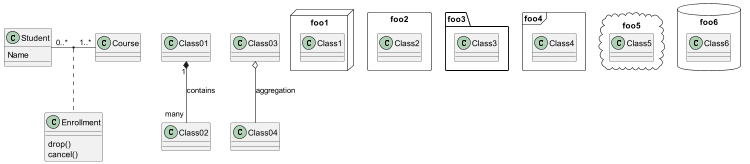

The diagram above was rendered by PlantUML. Its source (embedded in the PNG):
@startuml packages
scale 750 width
package foo1 <<Node>> {
class Class1
}
package foo2 <<Rectangle>> {
class Class2
}
package foo3 <<Folder>> {
class Class3
}
package foo4 <<Frame>> {
class Class4
}
package foo5 <<Cloud>> {
class Class5
}
package foo6 <<Database>> {
class Class6
}

class Student {
Name
}
Student "0..*" - "1..*" Course
(Student, Course) .. Enrollment
class Enrollment {
drop()
cancel()
}

skinparam stereotypeCBackgroundColor YellowGreen
Class01 "1" *-- "many" Class02 : contains
Class03 o-- Class04 : aggregation

@enduml